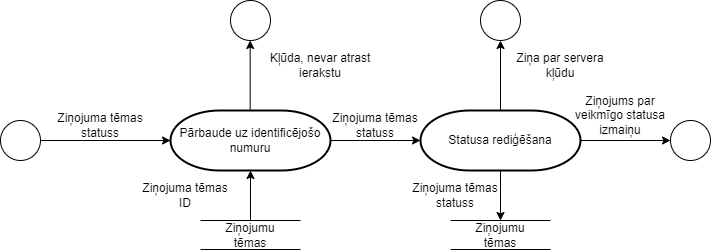

The diagram above was exported from draw.io. Its source (the exported page's mxGraphModel, read from the mxfile embedded in the PNG):
<mxGraphModel dx="1162" dy="639" grid="1" gridSize="10" guides="1" tooltips="1" connect="1" arrows="1" fold="1" page="1" pageScale="1" pageWidth="2339" pageHeight="3300" background="#ffffff" math="0" shadow="0">
  <root>
    <mxCell id="0" />
    <mxCell id="1" parent="0" />
    <mxCell id="XctnIqkAUqK8LYbIX5CZ-27" value="" style="ellipse;whiteSpace=wrap;html=1;aspect=fixed;" vertex="1" parent="1">
      <mxGeometry x="30" y="470" width="40" height="40" as="geometry" />
    </mxCell>
    <mxCell id="XctnIqkAUqK8LYbIX5CZ-28" value="" style="endArrow=classic;html=1;rounded=0;entryX=0;entryY=0.5;entryDx=0;entryDy=0;entryPerimeter=0;" edge="1" parent="1" target="XctnIqkAUqK8LYbIX5CZ-53">
      <mxGeometry width="50" height="50" relative="1" as="geometry">
        <mxPoint x="70" y="490" as="sourcePoint" />
        <mxPoint x="190" y="490" as="targetPoint" />
      </mxGeometry>
    </mxCell>
    <mxCell id="XctnIqkAUqK8LYbIX5CZ-29" value="Ziņojuma tēmas statuss" style="text;html=1;strokeColor=none;fillColor=none;align=center;verticalAlign=middle;whiteSpace=wrap;rounded=0;" vertex="1" parent="1">
      <mxGeometry x="85" y="460" width="90" height="30" as="geometry" />
    </mxCell>
    <mxCell id="XctnIqkAUqK8LYbIX5CZ-31" style="edgeStyle=orthogonalEdgeStyle;rounded=0;orthogonalLoop=1;jettySize=auto;html=1;entryX=0;entryY=0.5;entryDx=0;entryDy=0;entryPerimeter=0;" edge="1" parent="1">
      <mxGeometry relative="1" as="geometry">
        <mxPoint x="700" y="490" as="targetPoint" />
        <mxPoint x="610" y="490" as="sourcePoint" />
      </mxGeometry>
    </mxCell>
    <mxCell id="XctnIqkAUqK8LYbIX5CZ-33" value="Kļūda, nevar atrast ierakstu" style="text;html=1;strokeColor=none;fillColor=none;align=center;verticalAlign=middle;whiteSpace=wrap;rounded=0;" vertex="1" parent="1">
      <mxGeometry x="290" y="400" width="120" height="30" as="geometry" />
    </mxCell>
    <mxCell id="XctnIqkAUqK8LYbIX5CZ-35" value="" style="ellipse;whiteSpace=wrap;html=1;aspect=fixed;" vertex="1" parent="1">
      <mxGeometry x="700" y="470" width="40" height="40" as="geometry" />
    </mxCell>
    <mxCell id="XctnIqkAUqK8LYbIX5CZ-36" value="" style="endArrow=none;html=1;rounded=0;" edge="1" parent="1">
      <mxGeometry width="50" height="50" relative="1" as="geometry">
        <mxPoint x="230" y="570" as="sourcePoint" />
        <mxPoint x="330" y="570" as="targetPoint" />
      </mxGeometry>
    </mxCell>
    <mxCell id="XctnIqkAUqK8LYbIX5CZ-37" value="" style="endArrow=none;html=1;rounded=0;" edge="1" parent="1">
      <mxGeometry width="50" height="50" relative="1" as="geometry">
        <mxPoint x="230" y="599" as="sourcePoint" />
        <mxPoint x="330" y="599" as="targetPoint" />
      </mxGeometry>
    </mxCell>
    <mxCell id="XctnIqkAUqK8LYbIX5CZ-38" value="" style="endArrow=classic;html=1;rounded=0;entryX=0.5;entryY=1;entryDx=0;entryDy=0;entryPerimeter=0;exitX=0.5;exitY=0;exitDx=0;exitDy=0;" edge="1" parent="1" source="XctnIqkAUqK8LYbIX5CZ-39" target="XctnIqkAUqK8LYbIX5CZ-53">
      <mxGeometry width="50" height="50" relative="1" as="geometry">
        <mxPoint x="20" y="550" as="sourcePoint" />
        <mxPoint x="20" y="520" as="targetPoint" />
      </mxGeometry>
    </mxCell>
    <mxCell id="XctnIqkAUqK8LYbIX5CZ-39" value="Ziņojumu tēmas" style="text;html=1;strokeColor=none;fillColor=none;align=center;verticalAlign=middle;whiteSpace=wrap;rounded=0;" vertex="1" parent="1">
      <mxGeometry x="250" y="570" width="60" height="30" as="geometry" />
    </mxCell>
    <mxCell id="XctnIqkAUqK8LYbIX5CZ-40" value="Ziņojuma tēmas ID" style="text;html=1;strokeColor=none;fillColor=none;align=center;verticalAlign=middle;whiteSpace=wrap;rounded=0;" vertex="1" parent="1">
      <mxGeometry x="170" y="530" width="90" height="30" as="geometry" />
    </mxCell>
    <mxCell id="XctnIqkAUqK8LYbIX5CZ-41" style="edgeStyle=orthogonalEdgeStyle;rounded=0;orthogonalLoop=1;jettySize=auto;html=1;entryX=0.5;entryY=0;entryDx=0;entryDy=0;" edge="1" parent="1" source="XctnIqkAUqK8LYbIX5CZ-42" target="XctnIqkAUqK8LYbIX5CZ-49">
      <mxGeometry relative="1" as="geometry" />
    </mxCell>
    <mxCell id="XctnIqkAUqK8LYbIX5CZ-42" value="Statusa rediģēšana" style="strokeWidth=2;html=1;shape=mxgraph.flowchart.terminator;whiteSpace=wrap;" vertex="1" parent="1">
      <mxGeometry x="450" y="460" width="160" height="60" as="geometry" />
    </mxCell>
    <mxCell id="XctnIqkAUqK8LYbIX5CZ-44" style="edgeStyle=orthogonalEdgeStyle;rounded=0;orthogonalLoop=1;jettySize=auto;html=1;exitX=0.5;exitY=0;exitDx=0;exitDy=0;exitPerimeter=0;" edge="1" parent="1">
      <mxGeometry relative="1" as="geometry">
        <mxPoint x="530" y="460" as="sourcePoint" />
        <mxPoint x="530" y="390" as="targetPoint" />
      </mxGeometry>
    </mxCell>
    <mxCell id="XctnIqkAUqK8LYbIX5CZ-45" value="Ziņa par servera kļūdu" style="text;html=1;strokeColor=none;fillColor=none;align=center;verticalAlign=middle;whiteSpace=wrap;rounded=0;" vertex="1" parent="1">
      <mxGeometry x="530" y="400" width="120" height="30" as="geometry" />
    </mxCell>
    <mxCell id="XctnIqkAUqK8LYbIX5CZ-46" value="" style="ellipse;whiteSpace=wrap;html=1;aspect=fixed;" vertex="1" parent="1">
      <mxGeometry x="510" y="350" width="40" height="40" as="geometry" />
    </mxCell>
    <mxCell id="XctnIqkAUqK8LYbIX5CZ-47" value="" style="endArrow=none;html=1;rounded=0;" edge="1" parent="1">
      <mxGeometry width="50" height="50" relative="1" as="geometry">
        <mxPoint x="480" y="570" as="sourcePoint" />
        <mxPoint x="580" y="570" as="targetPoint" />
      </mxGeometry>
    </mxCell>
    <mxCell id="XctnIqkAUqK8LYbIX5CZ-48" value="" style="endArrow=none;html=1;rounded=0;" edge="1" parent="1">
      <mxGeometry width="50" height="50" relative="1" as="geometry">
        <mxPoint x="480" y="599" as="sourcePoint" />
        <mxPoint x="580" y="599" as="targetPoint" />
      </mxGeometry>
    </mxCell>
    <mxCell id="XctnIqkAUqK8LYbIX5CZ-49" value="Ziņojumu tēmas" style="text;html=1;strokeColor=none;fillColor=none;align=center;verticalAlign=middle;whiteSpace=wrap;rounded=0;" vertex="1" parent="1">
      <mxGeometry x="500" y="570" width="60" height="30" as="geometry" />
    </mxCell>
    <mxCell id="XctnIqkAUqK8LYbIX5CZ-50" value="Ziņojuma tēmas statuss" style="text;html=1;strokeColor=none;fillColor=none;align=center;verticalAlign=middle;whiteSpace=wrap;rounded=0;" vertex="1" parent="1">
      <mxGeometry x="440" y="530" width="90" height="30" as="geometry" />
    </mxCell>
    <mxCell id="XctnIqkAUqK8LYbIX5CZ-52" value="Ziņojums par veikmīgo statusa izmaiņu" style="text;html=1;strokeColor=none;fillColor=none;align=center;verticalAlign=middle;whiteSpace=wrap;rounded=0;" vertex="1" parent="1">
      <mxGeometry x="590" y="450" width="120" height="30" as="geometry" />
    </mxCell>
    <mxCell id="XctnIqkAUqK8LYbIX5CZ-53" value="Pārbaude uz identificējošo numuru" style="strokeWidth=2;html=1;shape=mxgraph.flowchart.terminator;whiteSpace=wrap;" vertex="1" parent="1">
      <mxGeometry x="200" y="460" width="160" height="60" as="geometry" />
    </mxCell>
    <mxCell id="XctnIqkAUqK8LYbIX5CZ-54" style="edgeStyle=orthogonalEdgeStyle;rounded=0;orthogonalLoop=1;jettySize=auto;html=1;entryX=0;entryY=0.5;entryDx=0;entryDy=0;entryPerimeter=0;" edge="1" parent="1" source="XctnIqkAUqK8LYbIX5CZ-53" target="XctnIqkAUqK8LYbIX5CZ-42">
      <mxGeometry relative="1" as="geometry" />
    </mxCell>
    <mxCell id="XctnIqkAUqK8LYbIX5CZ-56" style="edgeStyle=orthogonalEdgeStyle;rounded=0;orthogonalLoop=1;jettySize=auto;html=1;exitX=0.5;exitY=0;exitDx=0;exitDy=0;exitPerimeter=0;" edge="1" parent="1">
      <mxGeometry relative="1" as="geometry">
        <mxPoint x="279.65999999999997" y="460" as="sourcePoint" />
        <mxPoint x="279.65999999999997" y="390" as="targetPoint" />
      </mxGeometry>
    </mxCell>
    <mxCell id="XctnIqkAUqK8LYbIX5CZ-57" value="" style="ellipse;whiteSpace=wrap;html=1;aspect=fixed;" vertex="1" parent="1">
      <mxGeometry x="260" y="350" width="40" height="40" as="geometry" />
    </mxCell>
    <mxCell id="XctnIqkAUqK8LYbIX5CZ-59" value="Ziņojuma tēmas statuss" style="text;html=1;strokeColor=none;fillColor=none;align=center;verticalAlign=middle;whiteSpace=wrap;rounded=0;" vertex="1" parent="1">
      <mxGeometry x="360" y="460" width="90" height="30" as="geometry" />
    </mxCell>
  </root>
</mxGraphModel>